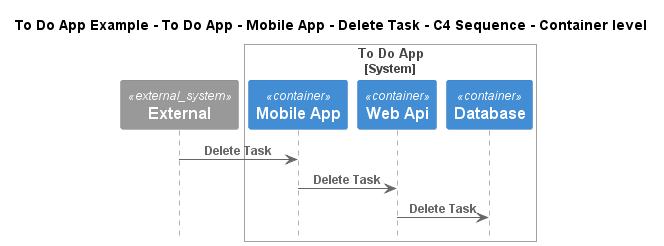

The diagram above was rendered by PlantUML. Its source (embedded in the PNG):
@startuml
!include ..\..\..\..\..\..\..\.c4s\C4_Sequence.puml

title To Do App Example - To Do App - Mobile App - Delete Task - C4 Sequence - Container level

System_Ext(C4InterFlow.SoftwareSystems.ExternalSystem, "External", "")

System_Boundary(ToDoAppExample.SoftwareSystems.ToDoApp, "To Do App")
    Container(ToDoAppExample.SoftwareSystems.ToDoApp.Containers.MobileApp, "Mobile App", "", "")
    Container(ToDoAppExample.SoftwareSystems.ToDoApp.Containers.WebApi, "Web Api", "", "")
    Container(ToDoAppExample.SoftwareSystems.ToDoApp.Containers.Database, "Database", "", "")
Boundary_End()

Rel(C4InterFlow.SoftwareSystems.ExternalSystem, ToDoAppExample.SoftwareSystems.ToDoApp.Containers.MobileApp, "Delete Task")
Rel(ToDoAppExample.SoftwareSystems.ToDoApp.Containers.MobileApp, ToDoAppExample.SoftwareSystems.ToDoApp.Containers.WebApi, "Delete Task")
Rel(ToDoAppExample.SoftwareSystems.ToDoApp.Containers.WebApi, ToDoAppExample.SoftwareSystems.ToDoApp.Containers.Database, "Delete Task")


@enduml